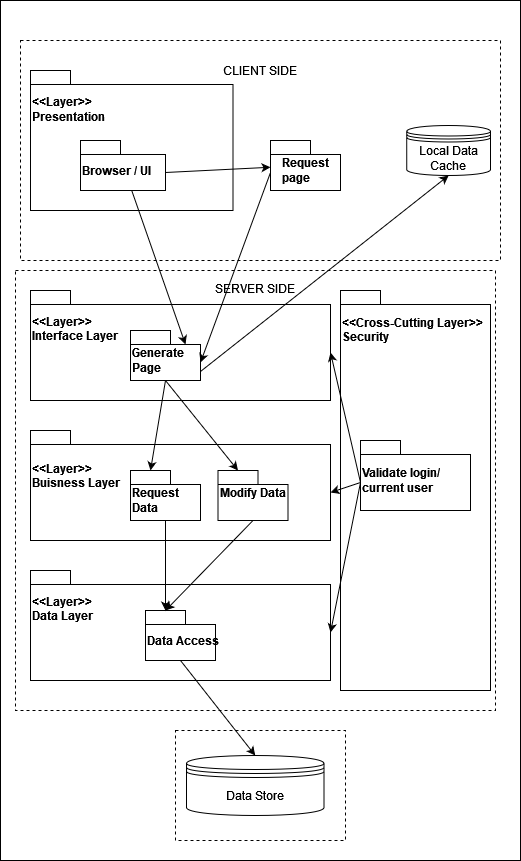

The diagram above was exported from draw.io. Its source (the exported page's mxGraphModel, read from the mxfile embedded in the PNG):
<mxGraphModel dx="1038" dy="536" grid="1" gridSize="10" guides="1" tooltips="1" connect="1" arrows="1" fold="1" page="1" pageScale="1" pageWidth="850" pageHeight="1100" math="0" shadow="0">
  <root>
    <mxCell id="0" />
    <mxCell id="1" parent="0" />
    <mxCell id="HBi8mB5yyr9VT76c_XyU-1" value="" style="rounded=0;whiteSpace=wrap;html=1;" parent="1" vertex="1">
      <mxGeometry x="170" y="10" width="520" height="860" as="geometry" />
    </mxCell>
    <mxCell id="LOQELRRn68sxGtXeIItc-1" value="CLIENT SIDE&lt;br&gt;&lt;br&gt;&lt;br&gt;&lt;br&gt;&lt;br&gt;&lt;br&gt;&lt;br&gt;&lt;br&gt;&lt;br&gt;&lt;br&gt;&lt;br&gt;&lt;br&gt;" style="rounded=0;whiteSpace=wrap;html=1;dashed=1;" parent="1" vertex="1">
      <mxGeometry x="190" y="50" width="480" height="220" as="geometry" />
    </mxCell>
    <mxCell id="LOQELRRn68sxGtXeIItc-2" value="SERVER SIDE&lt;br&gt;&lt;br&gt;&lt;br&gt;&lt;br&gt;&lt;br&gt;&lt;br&gt;&lt;br&gt;&lt;br&gt;&lt;br&gt;&lt;br&gt;&lt;br&gt;&lt;br&gt;&lt;br&gt;&lt;br&gt;&lt;br&gt;&lt;br&gt;&lt;br&gt;&lt;br&gt;&lt;br&gt;&lt;br&gt;&lt;br&gt;&lt;br&gt;&lt;br&gt;&lt;br&gt;&lt;br&gt;&lt;br&gt;&lt;br&gt;&lt;br&gt;&lt;br&gt;" style="rounded=0;whiteSpace=wrap;html=1;dashed=1;" parent="1" vertex="1">
      <mxGeometry x="185" y="280" width="480" height="440" as="geometry" />
    </mxCell>
    <mxCell id="LOQELRRn68sxGtXeIItc-3" value="&amp;lt;&amp;lt;Layer&amp;gt;&amp;gt;&lt;br&gt;Presentation&lt;br&gt;&lt;br&gt;&lt;br&gt;&lt;br&gt;&lt;br&gt;&lt;br&gt;" style="shape=folder;fontStyle=1;spacingTop=10;tabWidth=40;tabHeight=14;tabPosition=left;html=1;align=left;" parent="1" vertex="1">
      <mxGeometry x="200" y="80" width="202.5" height="140" as="geometry" />
    </mxCell>
    <mxCell id="wKCGkttToK_qywH-keDN-11" style="edgeStyle=none;rounded=0;jumpStyle=none;orthogonalLoop=1;jettySize=auto;html=1;exitX=0;exitY=0;exitDx=85;exitDy=32;exitPerimeter=0;" parent="1" source="LOQELRRn68sxGtXeIItc-4" target="qWuP0SX8AI-KWYKSS8MM-1" edge="1">
      <mxGeometry relative="1" as="geometry" />
    </mxCell>
    <mxCell id="LOQELRRn68sxGtXeIItc-4" value="Browser / UI" style="shape=folder;fontStyle=1;spacingTop=10;tabWidth=40;tabHeight=14;tabPosition=left;html=1;align=left;" parent="1" vertex="1">
      <mxGeometry x="250" y="150" width="85" height="50" as="geometry" />
    </mxCell>
    <mxCell id="zSqi75F-YZoEr0xj7Zes-1" value="&lt;div align=&quot;left&quot;&gt;&amp;lt;&amp;lt;Layer&amp;gt;&amp;gt;&lt;/div&gt;&lt;div align=&quot;left&quot;&gt;Interface Layer&lt;br&gt;&lt;/div&gt;&lt;div align=&quot;left&quot;&gt;&lt;br&gt;&lt;/div&gt;&lt;div align=&quot;left&quot;&gt;&lt;br&gt;&lt;/div&gt;&lt;div align=&quot;left&quot;&gt;&lt;br&gt;&lt;/div&gt;" style="shape=folder;fontStyle=1;spacingTop=10;tabWidth=40;tabHeight=14;tabPosition=left;html=1;align=left;" parent="1" vertex="1">
      <mxGeometry x="200" y="300" width="300" height="110" as="geometry" />
    </mxCell>
    <mxCell id="blW2-3XRftkV8TazXjcO-1" style="edgeStyle=orthogonalEdgeStyle;rounded=0;orthogonalLoop=1;jettySize=auto;html=1;exitX=0.5;exitY=1;exitDx=0;exitDy=0;" parent="1" source="LOQELRRn68sxGtXeIItc-1" target="LOQELRRn68sxGtXeIItc-1" edge="1">
      <mxGeometry relative="1" as="geometry" />
    </mxCell>
    <mxCell id="zSqi75F-YZoEr0xj7Zes-3" value="" style="rounded=0;whiteSpace=wrap;html=1;dashed=1;" parent="1" vertex="1">
      <mxGeometry x="345" y="740" width="170" height="110" as="geometry" />
    </mxCell>
    <mxCell id="5UtKY7g_FgVk95_XTVFE-2" value="Data Store" style="shape=datastore;whiteSpace=wrap;html=1;" parent="1" vertex="1">
      <mxGeometry x="356" y="765" width="137.5" height="60" as="geometry" />
    </mxCell>
    <mxCell id="LOQELRRn68sxGtXeIItc-6" value="&amp;lt;&amp;lt;Layer&amp;gt;&amp;gt;&lt;br&gt;Buisness Layer&lt;br&gt;&lt;br&gt;&lt;br&gt;" style="shape=folder;fontStyle=1;spacingTop=10;tabWidth=40;tabHeight=14;tabPosition=left;html=1;align=left;" parent="1" vertex="1">
      <mxGeometry x="200" y="440" width="300" height="110" as="geometry" />
    </mxCell>
    <mxCell id="zSqi75F-YZoEr0xj7Zes-2" value="&amp;lt;&amp;lt;Layer&amp;gt;&amp;gt;&lt;br&gt;Data Layer&lt;br&gt;&lt;br&gt;&lt;br&gt;&lt;br&gt;" style="shape=folder;fontStyle=1;spacingTop=10;tabWidth=40;tabHeight=14;tabPosition=left;html=1;align=left;" parent="1" vertex="1">
      <mxGeometry x="200" y="580" width="300" height="110" as="geometry" />
    </mxCell>
    <mxCell id="zSqi75F-YZoEr0xj7Zes-4" value="&lt;br&gt;&amp;lt;&amp;lt;Cross-Cutting Layer&amp;gt;&amp;gt;&lt;br&gt;Security&lt;br&gt;&lt;br&gt;&lt;br&gt;&lt;br&gt;&lt;br&gt;&lt;br&gt;&lt;br&gt;&lt;br&gt;&lt;br&gt;&lt;br&gt;&lt;br&gt;&lt;br&gt;&lt;br&gt;&lt;br&gt;&lt;br&gt;&lt;br&gt;&lt;br&gt;&lt;br&gt;&lt;br&gt;&lt;br&gt;&lt;br&gt;&lt;br&gt;&lt;br&gt;&lt;br&gt;&lt;br&gt;" style="shape=folder;fontStyle=1;spacingTop=10;tabWidth=40;tabHeight=14;tabPosition=left;html=1;align=left;" parent="1" vertex="1">
      <mxGeometry x="510" y="300" width="150" height="400" as="geometry" />
    </mxCell>
    <mxCell id="dxXus589MnctMYA2I18z-6" style="edgeStyle=none;rounded=0;orthogonalLoop=1;jettySize=auto;html=1;exitX=0.5;exitY=1;exitDx=0;exitDy=0;exitPerimeter=0;entryX=0;entryY=0;entryDx=20;entryDy=0;entryPerimeter=0;" parent="1" source="zSqi75F-YZoEr0xj7Zes-5" target="zSqi75F-YZoEr0xj7Zes-6" edge="1">
      <mxGeometry relative="1" as="geometry" />
    </mxCell>
    <mxCell id="dxXus589MnctMYA2I18z-10" style="edgeStyle=none;rounded=0;orthogonalLoop=1;jettySize=auto;html=1;exitX=0.5;exitY=1;exitDx=0;exitDy=0;exitPerimeter=0;entryX=0;entryY=0;entryDx=20;entryDy=0;entryPerimeter=0;" parent="1" source="zSqi75F-YZoEr0xj7Zes-5" target="dxXus589MnctMYA2I18z-9" edge="1">
      <mxGeometry relative="1" as="geometry" />
    </mxCell>
    <mxCell id="wKCGkttToK_qywH-keDN-9" style="edgeStyle=none;rounded=0;jumpStyle=none;orthogonalLoop=1;jettySize=auto;html=1;entryX=0;entryY=0;entryDx=55;entryDy=14;entryPerimeter=0;" parent="1" source="LOQELRRn68sxGtXeIItc-4" target="zSqi75F-YZoEr0xj7Zes-5" edge="1">
      <mxGeometry relative="1" as="geometry" />
    </mxCell>
    <mxCell id="wKCGkttToK_qywH-keDN-10" style="edgeStyle=none;rounded=0;jumpStyle=none;orthogonalLoop=1;jettySize=auto;html=1;exitX=0;exitY=0;exitDx=70;exitDy=41;exitPerimeter=0;entryX=0.5;entryY=1;entryDx=0;entryDy=0;" parent="1" source="zSqi75F-YZoEr0xj7Zes-5" target="wKCGkttToK_qywH-keDN-4" edge="1">
      <mxGeometry relative="1" as="geometry" />
    </mxCell>
    <mxCell id="zSqi75F-YZoEr0xj7Zes-5" value="&lt;div&gt;Generate&lt;/div&gt;&lt;div&gt; Page&lt;/div&gt;" style="shape=folder;fontStyle=1;spacingTop=10;tabWidth=40;tabHeight=14;tabPosition=left;html=1;align=left;" parent="1" vertex="1">
      <mxGeometry x="300" y="340" width="70" height="50" as="geometry" />
    </mxCell>
    <mxCell id="dxXus589MnctMYA2I18z-4" style="edgeStyle=none;rounded=0;orthogonalLoop=1;jettySize=auto;html=1;exitX=0.5;exitY=1;exitDx=0;exitDy=0;exitPerimeter=0;entryX=0;entryY=0;entryDx=20;entryDy=0;entryPerimeter=0;" parent="1" source="zSqi75F-YZoEr0xj7Zes-6" target="zSqi75F-YZoEr0xj7Zes-7" edge="1">
      <mxGeometry relative="1" as="geometry" />
    </mxCell>
    <mxCell id="zSqi75F-YZoEr0xj7Zes-6" value="Modify Data&lt;div&gt;&lt;br&gt;&lt;/div&gt;" style="shape=folder;fontStyle=1;spacingTop=10;tabWidth=40;tabHeight=14;tabPosition=left;html=1;align=left;" parent="1" vertex="1">
      <mxGeometry x="387.5" y="480" width="70" height="50" as="geometry" />
    </mxCell>
    <mxCell id="dxXus589MnctMYA2I18z-5" style="edgeStyle=none;rounded=0;orthogonalLoop=1;jettySize=auto;html=1;exitX=0.5;exitY=1;exitDx=0;exitDy=0;exitPerimeter=0;entryX=0.5;entryY=0;entryDx=0;entryDy=0;" parent="1" source="zSqi75F-YZoEr0xj7Zes-7" target="5UtKY7g_FgVk95_XTVFE-2" edge="1">
      <mxGeometry relative="1" as="geometry" />
    </mxCell>
    <mxCell id="zSqi75F-YZoEr0xj7Zes-7" value="Data Access" style="shape=folder;fontStyle=1;spacingTop=10;tabWidth=40;tabHeight=14;tabPosition=left;html=1;align=left;" parent="1" vertex="1">
      <mxGeometry x="315" y="620" width="70" height="50" as="geometry" />
    </mxCell>
    <mxCell id="dxXus589MnctMYA2I18z-13" style="edgeStyle=none;rounded=0;orthogonalLoop=1;jettySize=auto;html=1;exitX=0;exitY=0;exitDx=0;exitDy=42;exitPerimeter=0;entryX=0;entryY=0;entryDx=300;entryDy=62;entryPerimeter=0;" parent="1" source="zSqi75F-YZoEr0xj7Zes-8" target="zSqi75F-YZoEr0xj7Zes-1" edge="1">
      <mxGeometry relative="1" as="geometry" />
    </mxCell>
    <mxCell id="dxXus589MnctMYA2I18z-14" style="edgeStyle=none;rounded=0;orthogonalLoop=1;jettySize=auto;html=1;exitX=0;exitY=0;exitDx=0;exitDy=42;exitPerimeter=0;entryX=0;entryY=0;entryDx=300;entryDy=62;entryPerimeter=0;" parent="1" source="zSqi75F-YZoEr0xj7Zes-8" target="LOQELRRn68sxGtXeIItc-6" edge="1">
      <mxGeometry relative="1" as="geometry" />
    </mxCell>
    <mxCell id="dxXus589MnctMYA2I18z-15" style="edgeStyle=none;rounded=0;orthogonalLoop=1;jettySize=auto;html=1;exitX=0;exitY=0;exitDx=0;exitDy=42;exitPerimeter=0;entryX=0;entryY=0;entryDx=300;entryDy=62;entryPerimeter=0;" parent="1" source="zSqi75F-YZoEr0xj7Zes-8" target="zSqi75F-YZoEr0xj7Zes-2" edge="1">
      <mxGeometry relative="1" as="geometry" />
    </mxCell>
    <mxCell id="zSqi75F-YZoEr0xj7Zes-8" value="&lt;div&gt;Validate login/&lt;/div&gt;&lt;div&gt;current user&lt;/div&gt;" style="shape=folder;fontStyle=1;spacingTop=10;tabWidth=40;tabHeight=14;tabPosition=left;html=1;align=left;" parent="1" vertex="1">
      <mxGeometry x="530" y="450" width="110" height="70" as="geometry" />
    </mxCell>
    <mxCell id="dxXus589MnctMYA2I18z-11" style="edgeStyle=none;rounded=0;orthogonalLoop=1;jettySize=auto;html=1;exitX=0.5;exitY=1;exitDx=0;exitDy=0;exitPerimeter=0;entryX=0;entryY=0;entryDx=20;entryDy=0;entryPerimeter=0;" parent="1" source="dxXus589MnctMYA2I18z-9" target="zSqi75F-YZoEr0xj7Zes-7" edge="1">
      <mxGeometry relative="1" as="geometry" />
    </mxCell>
    <mxCell id="dxXus589MnctMYA2I18z-9" value="Request &lt;br&gt;Data" style="shape=folder;fontStyle=1;spacingTop=10;tabWidth=40;tabHeight=14;tabPosition=left;html=1;align=left;" parent="1" vertex="1">
      <mxGeometry x="300" y="480" width="70" height="50" as="geometry" />
    </mxCell>
    <mxCell id="wKCGkttToK_qywH-keDN-8" style="edgeStyle=none;rounded=0;jumpStyle=none;orthogonalLoop=1;jettySize=auto;html=1;exitX=0;exitY=0;exitDx=0;exitDy=32;exitPerimeter=0;entryX=0;entryY=0;entryDx=70;entryDy=32;entryPerimeter=0;" parent="1" source="qWuP0SX8AI-KWYKSS8MM-1" target="zSqi75F-YZoEr0xj7Zes-5" edge="1">
      <mxGeometry relative="1" as="geometry" />
    </mxCell>
    <mxCell id="qWuP0SX8AI-KWYKSS8MM-1" value="&lt;div&gt;Request&lt;/div&gt;&lt;div align=&quot;left&quot;&gt;page&lt;/div&gt;" style="shape=folder;fontStyle=1;spacingTop=10;tabWidth=40;tabHeight=14;tabPosition=left;html=1;" parent="1" vertex="1">
      <mxGeometry x="440" y="150" width="70" height="50" as="geometry" />
    </mxCell>
    <mxCell id="wKCGkttToK_qywH-keDN-4" value="Local Data Cache&lt;div&gt;&lt;/div&gt;" style="shape=datastore;whiteSpace=wrap;html=1;" parent="1" vertex="1">
      <mxGeometry x="576.25" y="135" width="83.75" height="50" as="geometry" />
    </mxCell>
  </root>
</mxGraphModel>